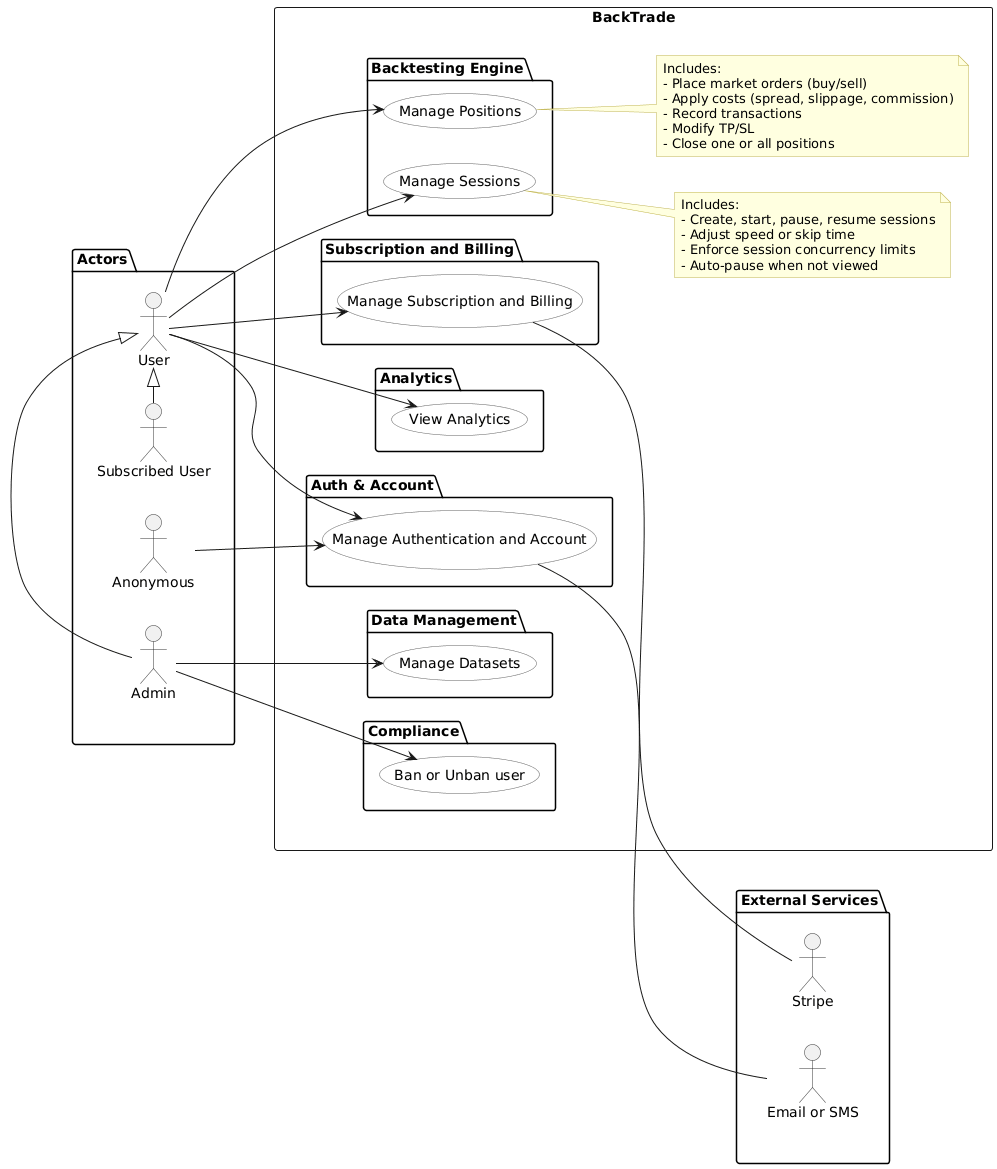

The diagram above was rendered by PlantUML. Its source (embedded in the PNG):
@startuml
left to right direction
skinparam usecaseBackgroundColor #f9f9f9
skinparam usecaseBorderColor #666666
skinparam actorBorderColor #333333
skinparam noteBackgroundColor #ffffe0
skinparam noteBorderColor #bfb24d

' === Actors ===
package "Actors" as ACT {
  actor "Anonymous" as Anon
  actor "User" as User
  actor "Subscribed User" as Subscribed
  actor "Admin" as Admin

  Subscribed -|> User
  Admin -|> User
}

' === System ===
rectangle BackTrade {
  package "Auth & Account" as A {
    (Manage Authentication and Account) as UC_AUTH
  }

  package "Subscription and Billing" as B {
    (Manage Subscription and Billing) as UC_BILLING
  }

  package "Data Management" as C {
    (Manage Datasets) as UC_DATA
  }

  package "Backtesting Engine" as D {
    (Manage Sessions) as UC_SESSIONS
    (Manage Positions) as UC_POSITIONS
  }

  package "Analytics" as E {
    (View Analytics) as UC_ANALYTICS
  }

  package "Compliance" as G {
    (Ban or Unban user) as UC_BAN
  }

  note right of UC_SESSIONS
  Includes:
  - Create, start, pause, resume sessions
  - Adjust speed or skip time
  - Enforce session concurrency limits
  - Auto-pause when not viewed
  end note

  note right of UC_POSITIONS
  Includes:
  - Place market orders (buy/sell)
  - Apply costs (spread, slippage, commission)
  - Record transactions
  - Modify TP/SL
  - Close one or all positions
  end note
}

' === External Services ===
package "External Services" as EXT {
  actor "Stripe" as Stripe
  actor "Email or SMS" as Mail
}

ACT -[hidden]-> BackTrade
BackTrade -[hidden]-> EXT

' === Actor links ===
Anon --> UC_AUTH
User --> UC_AUTH

User --> UC_BILLING

Admin --> UC_DATA

User --> UC_SESSIONS
User --> UC_POSITIONS

User --> UC_ANALYTICS

Admin --> UC_BAN

' === Integrations ===
UC_BILLING -right- Stripe
UC_AUTH -right- Mail
@enduml